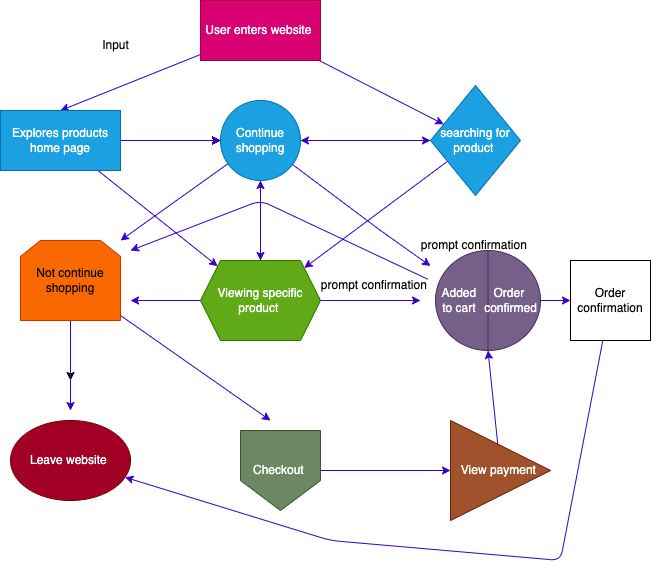

The diagram above was exported from draw.io. Its source (the exported page's mxGraphModel, read from the mxfile embedded in the PNG):
<mxGraphModel dx="736" dy="605" grid="1" gridSize="10" guides="1" tooltips="1" connect="1" arrows="1" fold="1" page="1" pageScale="1" pageWidth="850" pageHeight="1100" background="#ffffff" math="0" shadow="0">
  <root>
    <mxCell id="0" />
    <mxCell id="1" parent="0" />
    <mxCell id="4" value="" style="edgeStyle=none;html=1;fillColor=#6a00ff;strokeColor=#3700CC;" edge="1" parent="1" source="2" target="3">
      <mxGeometry relative="1" as="geometry" />
    </mxCell>
    <mxCell id="6" value="" style="edgeStyle=none;html=1;fillColor=#6a00ff;strokeColor=#3700CC;entryX=0.5;entryY=0;entryDx=0;entryDy=0;" edge="1" parent="1" source="2" target="8">
      <mxGeometry relative="1" as="geometry">
        <mxPoint x="90" y="170" as="targetPoint" />
      </mxGeometry>
    </mxCell>
    <mxCell id="2" value="User enters website&amp;nbsp;" style="rounded=0;whiteSpace=wrap;html=1;fillColor=#d80073;fontColor=#ffffff;strokeColor=#A50040;" vertex="1" parent="1">
      <mxGeometry x="290" y="10" width="120" height="60" as="geometry" />
    </mxCell>
    <mxCell id="11" value="" style="edgeStyle=none;html=1;fillColor=#6a00ff;strokeColor=#3700CC;" edge="1" parent="1" source="3" target="10">
      <mxGeometry relative="1" as="geometry" />
    </mxCell>
    <mxCell id="19" style="html=1;fillColor=#6a00ff;strokeColor=#3700CC;" edge="1" parent="1" source="3">
      <mxGeometry relative="1" as="geometry">
        <mxPoint x="390" y="150" as="targetPoint" />
      </mxGeometry>
    </mxCell>
    <mxCell id="3" value="searching for product&amp;nbsp;" style="rhombus;whiteSpace=wrap;html=1;rounded=0;fillColor=#1ba1e2;fontColor=#ffffff;strokeColor=#006EAF;" vertex="1" parent="1">
      <mxGeometry x="520" y="95" width="90" height="110" as="geometry" />
    </mxCell>
    <mxCell id="12" value="" style="edgeStyle=none;html=1;fillColor=#6a00ff;strokeColor=#3700CC;" edge="1" parent="1" source="8" target="10">
      <mxGeometry relative="1" as="geometry" />
    </mxCell>
    <mxCell id="14" value="" style="edgeStyle=none;html=1;" edge="1" parent="1" source="8" target="13">
      <mxGeometry relative="1" as="geometry" />
    </mxCell>
    <mxCell id="16" value="" style="edgeStyle=none;html=1;" edge="1" parent="1" source="8" target="13">
      <mxGeometry relative="1" as="geometry" />
    </mxCell>
    <mxCell id="17" value="" style="edgeStyle=none;html=1;" edge="1" parent="1" source="8" target="13">
      <mxGeometry relative="1" as="geometry" />
    </mxCell>
    <mxCell id="18" style="edgeStyle=none;html=1;entryX=0;entryY=0.5;entryDx=0;entryDy=0;fillColor=#6a00ff;strokeColor=#3700CC;" edge="1" parent="1" source="8" target="13">
      <mxGeometry relative="1" as="geometry" />
    </mxCell>
    <mxCell id="8" value="Explores products home page" style="rounded=0;whiteSpace=wrap;html=1;fillColor=#1ba1e2;fontColor=#ffffff;strokeColor=#006EAF;" vertex="1" parent="1">
      <mxGeometry x="90" y="120" width="120" height="60" as="geometry" />
    </mxCell>
    <mxCell id="9" value="Input" style="text;html=1;align=center;verticalAlign=middle;resizable=0;points=[];autosize=1;strokeColor=none;fillColor=none;" vertex="1" parent="1">
      <mxGeometry x="180" y="40" width="50" height="30" as="geometry" />
    </mxCell>
    <mxCell id="15" value="" style="edgeStyle=none;html=1;fillColor=#6a00ff;strokeColor=#3700CC;" edge="1" parent="1" source="10" target="13">
      <mxGeometry relative="1" as="geometry" />
    </mxCell>
    <mxCell id="22" value="" style="edgeStyle=none;html=1;fillColor=#6a00ff;strokeColor=#3700CC;" edge="1" parent="1" source="10">
      <mxGeometry relative="1" as="geometry">
        <mxPoint x="510" y="310" as="targetPoint" />
      </mxGeometry>
    </mxCell>
    <mxCell id="39" style="edgeStyle=none;html=1;strokeColor=#3700CC;fontColor=#000000;fillColor=#6a00ff;" edge="1" parent="1" source="10">
      <mxGeometry relative="1" as="geometry">
        <mxPoint x="220" y="310" as="targetPoint" />
      </mxGeometry>
    </mxCell>
    <mxCell id="10" value="Viewing specific product&amp;nbsp;" style="shape=hexagon;perimeter=hexagonPerimeter2;whiteSpace=wrap;html=1;fixedSize=1;fillColor=#60a917;strokeColor=#2D7600;fontColor=#ffffff;rounded=0;" vertex="1" parent="1">
      <mxGeometry x="290" y="270" width="120" height="80" as="geometry" />
    </mxCell>
    <mxCell id="26" style="edgeStyle=none;html=1;fontColor=#000000;fillColor=#6a00ff;strokeColor=#3700CC;entryX=0.923;entryY=-0.15;entryDx=0;entryDy=0;entryPerimeter=0;" edge="1" parent="1" source="13" target="23">
      <mxGeometry relative="1" as="geometry">
        <mxPoint x="480" y="260" as="targetPoint" />
        <Array as="points">
          <mxPoint x="470" y="240" />
        </Array>
      </mxGeometry>
    </mxCell>
    <mxCell id="28" style="edgeStyle=none;html=1;entryX=0;entryY=0.5;entryDx=0;entryDy=0;strokeColor=#3700CC;fontColor=#000000;fillColor=#6a00ff;" edge="1" parent="1" source="13" target="3">
      <mxGeometry relative="1" as="geometry" />
    </mxCell>
    <mxCell id="29" style="edgeStyle=none;html=1;entryX=0.5;entryY=0;entryDx=0;entryDy=0;strokeColor=#3700CC;fontColor=#000000;fillColor=#6a00ff;" edge="1" parent="1" source="13" target="10">
      <mxGeometry relative="1" as="geometry" />
    </mxCell>
    <mxCell id="32" style="edgeStyle=none;html=1;entryX=1;entryY=0;entryDx=0;entryDy=0;strokeColor=#3700CC;fontColor=#000000;fillColor=#6a00ff;" edge="1" parent="1" source="13" target="31">
      <mxGeometry relative="1" as="geometry" />
    </mxCell>
    <mxCell id="13" value="Continue shopping" style="ellipse;whiteSpace=wrap;html=1;fillColor=#1ba1e2;strokeColor=#006EAF;fontColor=#ffffff;rounded=0;" vertex="1" parent="1">
      <mxGeometry x="310" y="110" width="80" height="80" as="geometry" />
    </mxCell>
    <mxCell id="40" style="edgeStyle=none;html=1;strokeColor=#3700CC;fontColor=#000000;fillColor=#6a00ff;" edge="1" parent="1">
      <mxGeometry relative="1" as="geometry">
        <mxPoint x="517.1186440677966" y="288.6440677966102" as="sourcePoint" />
        <mxPoint x="220" y="260" as="targetPoint" />
        <Array as="points">
          <mxPoint x="350" y="210" />
        </Array>
      </mxGeometry>
    </mxCell>
    <mxCell id="23" value="&lt;font color=&quot;#000000&quot;&gt;prompt confirmation&amp;nbsp;&lt;/font&gt;" style="text;html=1;align=center;verticalAlign=middle;resizable=0;points=[];autosize=1;strokeColor=none;fillColor=none;" vertex="1" parent="1">
      <mxGeometry x="400" y="280" width="130" height="30" as="geometry" />
    </mxCell>
    <mxCell id="46" style="edgeStyle=none;html=1;entryX=0;entryY=0.5;entryDx=0;entryDy=0;strokeColor=#3700CC;fontColor=#000000;fillColor=#6a00ff;" edge="1" parent="1" source="30" target="45">
      <mxGeometry relative="1" as="geometry" />
    </mxCell>
    <mxCell id="30" value="Checkout&amp;nbsp;" style="shape=offPageConnector;whiteSpace=wrap;html=1;labelBackgroundColor=none;fillColor=#6d8764;strokeColor=#3A5431;fontColor=#ffffff;" vertex="1" parent="1">
      <mxGeometry x="330" y="440" width="80" height="80" as="geometry" />
    </mxCell>
    <mxCell id="33" style="edgeStyle=none;html=1;strokeColor=default;fontColor=#000000;" edge="1" parent="1" source="31">
      <mxGeometry relative="1" as="geometry">
        <mxPoint x="160" y="390" as="targetPoint" />
      </mxGeometry>
    </mxCell>
    <mxCell id="34" style="edgeStyle=none;html=1;strokeColor=#3700CC;fontColor=#000000;fillColor=#6a00ff;" edge="1" parent="1" source="31">
      <mxGeometry relative="1" as="geometry">
        <mxPoint x="160" y="420" as="targetPoint" />
      </mxGeometry>
    </mxCell>
    <mxCell id="38" style="edgeStyle=none;html=1;strokeColor=#3700CC;fontColor=#000000;fillColor=#6a00ff;" edge="1" parent="1" source="31">
      <mxGeometry relative="1" as="geometry">
        <mxPoint x="360" y="430" as="targetPoint" />
      </mxGeometry>
    </mxCell>
    <mxCell id="31" value="Not continue shopping" style="shape=loopLimit;whiteSpace=wrap;html=1;labelBackgroundColor=none;fontColor=#000000;fillColor=#fa6800;strokeColor=#C73500;" vertex="1" parent="1">
      <mxGeometry x="110" y="250" width="100" height="80" as="geometry" />
    </mxCell>
    <mxCell id="37" value="Leave website&amp;nbsp;" style="ellipse;whiteSpace=wrap;html=1;labelBackgroundColor=none;fontColor=#ffffff;fillColor=#a20025;strokeColor=#6F0000;" vertex="1" parent="1">
      <mxGeometry x="100" y="430" width="120" height="80" as="geometry" />
    </mxCell>
    <mxCell id="41" value="&lt;font color=&quot;#000000&quot;&gt;prompt confirmation&amp;nbsp;&lt;/font&gt;" style="text;html=1;align=center;verticalAlign=middle;resizable=0;points=[];autosize=1;strokeColor=none;fillColor=none;" vertex="1" parent="1">
      <mxGeometry x="500" y="240" width="130" height="30" as="geometry" />
    </mxCell>
    <mxCell id="50" style="edgeStyle=none;html=1;entryX=0.5;entryY=1;entryDx=0;entryDy=0;strokeColor=#3700CC;fontColor=#FFFFFF;fillColor=#6a00ff;" edge="1" parent="1" source="45" target="47">
      <mxGeometry relative="1" as="geometry" />
    </mxCell>
    <mxCell id="45" value="View payment&amp;nbsp;" style="triangle;whiteSpace=wrap;html=1;labelBackgroundColor=none;fontColor=#ffffff;fillColor=#a0522d;strokeColor=#6D1F00;" vertex="1" parent="1">
      <mxGeometry x="540" y="430" width="100" height="100" as="geometry" />
    </mxCell>
    <mxCell id="51" style="edgeStyle=none;html=1;strokeColor=#3700CC;fontColor=#FFFFFF;fillColor=#6a00ff;" edge="1" parent="1" source="47">
      <mxGeometry relative="1" as="geometry">
        <mxPoint x="660" y="310" as="targetPoint" />
      </mxGeometry>
    </mxCell>
    <mxCell id="47" value="&lt;br&gt;" style="shape=lineEllipse;line=vertical;perimeter=ellipsePerimeter;whiteSpace=wrap;html=1;backgroundOutline=1;labelBackgroundColor=none;fontColor=#ffffff;fillColor=#76608a;strokeColor=#432D57;" vertex="1" parent="1">
      <mxGeometry x="525" y="260" width="105" height="100" as="geometry" />
    </mxCell>
    <mxCell id="48" value="&lt;font color=&quot;#ffffff&quot;&gt;Added &lt;br&gt;to cart&amp;nbsp;&lt;/font&gt;" style="text;html=1;align=center;verticalAlign=middle;resizable=0;points=[];autosize=1;strokeColor=none;fillColor=none;fontColor=#000000;" vertex="1" parent="1">
      <mxGeometry x="520" y="290" width="60" height="40" as="geometry" />
    </mxCell>
    <mxCell id="49" value="&lt;font color=&quot;#ffffff&quot;&gt;Order &lt;br&gt;confirmed&lt;/font&gt;" style="text;html=1;align=center;verticalAlign=middle;resizable=0;points=[];autosize=1;strokeColor=none;fillColor=none;fontColor=#000000;" vertex="1" parent="1">
      <mxGeometry x="560" y="290" width="80" height="40" as="geometry" />
    </mxCell>
    <mxCell id="53" style="edgeStyle=none;html=1;strokeColor=#3700CC;fontColor=#FFFFFF;fillColor=#6a00ff;" edge="1" parent="1" source="52" target="37">
      <mxGeometry relative="1" as="geometry">
        <Array as="points">
          <mxPoint x="650" y="570" />
          <mxPoint x="420" y="550" />
        </Array>
      </mxGeometry>
    </mxCell>
    <mxCell id="52" value="Order confirmation" style="whiteSpace=wrap;html=1;aspect=fixed;labelBackgroundColor=none;" vertex="1" parent="1">
      <mxGeometry x="660" y="270" width="80" height="80" as="geometry" />
    </mxCell>
  </root>
</mxGraphModel>